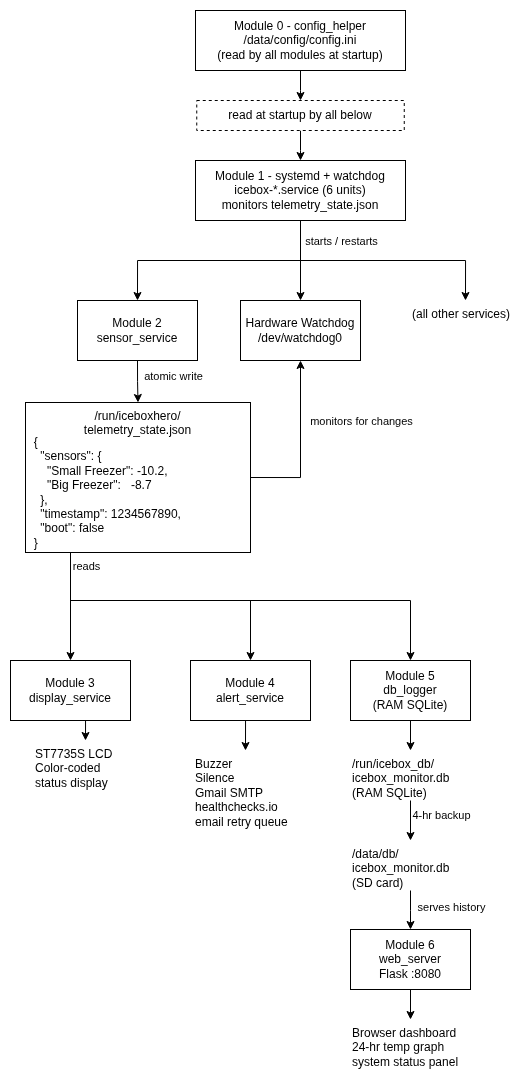

The diagram above was exported from draw.io. Its source (the exported page's mxGraphModel, read from the mxfile embedded in the PNG):
<mxGraphModel dx="1580" dy="849" grid="1" gridSize="10" guides="1" tooltips="1" connect="1" arrows="1" fold="1" page="1" pageScale="1" pageWidth="850" pageHeight="1100" math="0" shadow="0">
  <root>
    <mxCell id="Cx_dsDhTq-T-9JfOnbew-0" />
    <mxCell id="Cx_dsDhTq-T-9JfOnbew-1" parent="Cx_dsDhTq-T-9JfOnbew-0" />
    <mxCell id="Cx_dsDhTq-T-9JfOnbew-2" edge="1" parent="Cx_dsDhTq-T-9JfOnbew-1" source="Cx_dsDhTq-T-9JfOnbew-4" style="edgeStyle=orthogonalEdgeStyle;rounded=0;orthogonalLoop=1;jettySize=auto;html=1;entryX=0.5;entryY=0;entryDx=0;entryDy=0;exitX=0.5;exitY=1;exitDx=0;exitDy=0;" target="Cx_dsDhTq-T-9JfOnbew-9">
      <mxGeometry relative="1" as="geometry" />
    </mxCell>
    <mxCell id="Cx_dsDhTq-T-9JfOnbew-3" connectable="0" parent="Cx_dsDhTq-T-9JfOnbew-2" style="edgeLabel;html=1;align=center;verticalAlign=middle;resizable=0;points=[];" value="atomic write" vertex="1">
      <mxGeometry relative="1" y="-2" as="geometry">
        <mxPoint x="37" y="-5" as="offset" />
      </mxGeometry>
    </mxCell>
    <mxCell id="Cx_dsDhTq-T-9JfOnbew-4" parent="Cx_dsDhTq-T-9JfOnbew-1" style="rounded=0;whiteSpace=wrap;html=1;" value="Module 2&lt;div&gt;sensor_service&lt;br&gt;&lt;/div&gt;" vertex="1">
      <mxGeometry height="60" width="120" x="117" y="305" as="geometry" />
    </mxCell>
    <mxCell id="Cx_dsDhTq-T-9JfOnbew-5" edge="1" parent="Cx_dsDhTq-T-9JfOnbew-1" source="I5z0MvlBX4wQYC6Z4G5y-5" style="edgeStyle=orthogonalEdgeStyle;rounded=0;orthogonalLoop=1;jettySize=auto;html=1;exitX=0.25;exitY=1;exitDx=0;exitDy=0;entryX=0.5;entryY=0;entryDx=0;entryDy=0;" target="Cx_dsDhTq-T-9JfOnbew-11">
      <mxGeometry relative="1" as="geometry">
        <Array as="points">
          <mxPoint x="110" y="605" />
          <mxPoint x="290" y="605" />
        </Array>
      </mxGeometry>
    </mxCell>
    <mxCell id="Cx_dsDhTq-T-9JfOnbew-6" edge="1" parent="Cx_dsDhTq-T-9JfOnbew-1" source="I5z0MvlBX4wQYC6Z4G5y-5" style="edgeStyle=orthogonalEdgeStyle;rounded=0;orthogonalLoop=1;jettySize=auto;html=1;exitX=0.25;exitY=1;exitDx=0;exitDy=0;entryX=0.5;entryY=0;entryDx=0;entryDy=0;" target="Cx_dsDhTq-T-9JfOnbew-13">
      <mxGeometry relative="1" as="geometry" />
    </mxCell>
    <mxCell id="Cx_dsDhTq-T-9JfOnbew-7" edge="1" parent="Cx_dsDhTq-T-9JfOnbew-1" source="I5z0MvlBX4wQYC6Z4G5y-5" style="edgeStyle=orthogonalEdgeStyle;rounded=0;orthogonalLoop=1;jettySize=auto;html=1;exitX=0.25;exitY=1;exitDx=0;exitDy=0;" target="Cx_dsDhTq-T-9JfOnbew-17">
      <mxGeometry relative="1" as="geometry">
        <Array as="points">
          <mxPoint x="110" y="605" />
          <mxPoint x="450" y="605" />
        </Array>
      </mxGeometry>
    </mxCell>
    <mxCell id="Cx_dsDhTq-T-9JfOnbew-8" connectable="0" parent="Cx_dsDhTq-T-9JfOnbew-7" style="edgeLabel;html=1;align=center;verticalAlign=middle;resizable=0;points=[];" value="reads" vertex="1">
      <mxGeometry relative="1" x="-0.9077" as="geometry">
        <mxPoint x="15" y="-8" as="offset" />
      </mxGeometry>
    </mxCell>
    <mxCell id="I5z0MvlBX4wQYC6Z4G5y-6" edge="1" parent="Cx_dsDhTq-T-9JfOnbew-1" source="Cx_dsDhTq-T-9JfOnbew-9" style="edgeStyle=orthogonalEdgeStyle;rounded=0;orthogonalLoop=1;jettySize=auto;html=1;exitX=1;exitY=0.5;exitDx=0;exitDy=0;entryX=0.5;entryY=1;entryDx=0;entryDy=0;" target="Cx_dsDhTq-T-9JfOnbew-25">
      <mxGeometry relative="1" as="geometry" />
    </mxCell>
    <mxCell id="I5z0MvlBX4wQYC6Z4G5y-7" connectable="0" parent="I5z0MvlBX4wQYC6Z4G5y-6" style="edgeLabel;html=1;align=center;verticalAlign=middle;resizable=0;points=[];" value="monitors for changes" vertex="1">
      <mxGeometry relative="1" x="-0.2934" y="-4" as="geometry">
        <mxPoint x="56" y="-48" as="offset" />
      </mxGeometry>
    </mxCell>
    <mxCell id="Cx_dsDhTq-T-9JfOnbew-9" parent="Cx_dsDhTq-T-9JfOnbew-1" style="rounded=0;whiteSpace=wrap;html=1;verticalAlign=top;" value="/run/iceboxhero/&lt;div&gt;telemetry_state.json&lt;/div&gt;" vertex="1">
      <mxGeometry height="150" width="225" x="65" y="407" as="geometry" />
    </mxCell>
    <mxCell id="Cx_dsDhTq-T-9JfOnbew-10" edge="1" parent="Cx_dsDhTq-T-9JfOnbew-1" source="Cx_dsDhTq-T-9JfOnbew-11" style="edgeStyle=orthogonalEdgeStyle;rounded=0;orthogonalLoop=1;jettySize=auto;html=1;exitX=0.5;exitY=1;exitDx=0;exitDy=0;entryX=0.5;entryY=0;entryDx=0;entryDy=0;endArrow=classic;endFill=1;" target="Cx_dsDhTq-T-9JfOnbew-19">
      <mxGeometry relative="1" as="geometry" />
    </mxCell>
    <mxCell id="Cx_dsDhTq-T-9JfOnbew-11" parent="Cx_dsDhTq-T-9JfOnbew-1" style="rounded=0;whiteSpace=wrap;html=1;" value="Module 4&lt;br&gt;alert_service" vertex="1">
      <mxGeometry height="60" width="120" x="230" y="665" as="geometry" />
    </mxCell>
    <mxCell id="Cx_dsDhTq-T-9JfOnbew-12" edge="1" parent="Cx_dsDhTq-T-9JfOnbew-1" source="Cx_dsDhTq-T-9JfOnbew-13" style="edgeStyle=orthogonalEdgeStyle;rounded=0;orthogonalLoop=1;jettySize=auto;html=1;exitX=0.5;exitY=1;exitDx=0;exitDy=0;entryX=0.5;entryY=0;entryDx=0;entryDy=0;endArrow=classic;endFill=1;" target="Cx_dsDhTq-T-9JfOnbew-18">
      <mxGeometry relative="1" as="geometry" />
    </mxCell>
    <mxCell id="Cx_dsDhTq-T-9JfOnbew-13" parent="Cx_dsDhTq-T-9JfOnbew-1" style="rounded=0;whiteSpace=wrap;html=1;" value="Module 3&lt;br&gt;display_service" vertex="1">
      <mxGeometry height="60" width="120" x="50" y="665" as="geometry" />
    </mxCell>
    <mxCell id="MXYgBmV-QloOPXNzgTf_-4" edge="1" parent="Cx_dsDhTq-T-9JfOnbew-1" source="Cx_dsDhTq-T-9JfOnbew-17" style="edgeStyle=orthogonalEdgeStyle;rounded=0;orthogonalLoop=1;jettySize=auto;html=1;" target="MXYgBmV-QloOPXNzgTf_-2" value="">
      <mxGeometry relative="1" as="geometry" />
    </mxCell>
    <mxCell id="Cx_dsDhTq-T-9JfOnbew-17" parent="Cx_dsDhTq-T-9JfOnbew-1" style="rounded=0;whiteSpace=wrap;html=1;" value="Module 5&lt;br&gt;db_logger&lt;br&gt;(RAM SQLite)" vertex="1">
      <mxGeometry height="60" width="120" x="390" y="665" as="geometry" />
    </mxCell>
    <mxCell id="Cx_dsDhTq-T-9JfOnbew-18" parent="Cx_dsDhTq-T-9JfOnbew-1" style="text;html=1;whiteSpace=wrap;strokeColor=none;fillColor=none;align=left;verticalAlign=top;rounded=0;" value="ST7735S LCD&lt;br&gt;Color-coded&lt;br&gt;status display" vertex="1">
      <mxGeometry height="50" width="105" x="72.5" y="745" as="geometry" />
    </mxCell>
    <mxCell id="Cx_dsDhTq-T-9JfOnbew-19" parent="Cx_dsDhTq-T-9JfOnbew-1" style="text;html=1;whiteSpace=wrap;strokeColor=none;fillColor=none;align=left;verticalAlign=top;rounded=0;" value="Buzzer&lt;br&gt;Silence&lt;br&gt;Gmail SMTP&lt;br&gt;healthchecks.io&lt;br&gt;email retry queue" vertex="1">
      <mxGeometry height="90" width="105" x="232.5" y="755" as="geometry" />
    </mxCell>
    <mxCell id="I5z0MvlBX4wQYC6Z4G5y-1" edge="1" parent="Cx_dsDhTq-T-9JfOnbew-1" source="Cx_dsDhTq-T-9JfOnbew-20" style="edgeStyle=orthogonalEdgeStyle;rounded=0;orthogonalLoop=1;jettySize=auto;html=1;" target="I5z0MvlBX4wQYC6Z4G5y-0" value="">
      <mxGeometry relative="1" as="geometry" />
    </mxCell>
    <mxCell id="Cx_dsDhTq-T-9JfOnbew-20" parent="Cx_dsDhTq-T-9JfOnbew-1" style="rounded=0;whiteSpace=wrap;html=1;" value="Module 0 - config_helper&lt;div&gt;/data/config/config.ini&lt;/div&gt;&lt;div&gt;(read by all modules at startup)&lt;/div&gt;" vertex="1">
      <mxGeometry height="60" width="210" x="235" y="15" as="geometry" />
    </mxCell>
    <mxCell id="Cx_dsDhTq-T-9JfOnbew-21" edge="1" parent="Cx_dsDhTq-T-9JfOnbew-1" source="Cx_dsDhTq-T-9JfOnbew-24" style="edgeStyle=orthogonalEdgeStyle;rounded=0;orthogonalLoop=1;jettySize=auto;html=1;exitX=0.5;exitY=1;exitDx=0;exitDy=0;entryX=0.5;entryY=0;entryDx=0;entryDy=0;" target="Cx_dsDhTq-T-9JfOnbew-4">
      <mxGeometry relative="1" as="geometry" />
    </mxCell>
    <mxCell id="Cx_dsDhTq-T-9JfOnbew-22" edge="1" parent="Cx_dsDhTq-T-9JfOnbew-1" source="Cx_dsDhTq-T-9JfOnbew-24" style="edgeStyle=orthogonalEdgeStyle;rounded=0;orthogonalLoop=1;jettySize=auto;html=1;exitX=0.5;exitY=1;exitDx=0;exitDy=0;entryX=0.5;entryY=0;entryDx=0;entryDy=0;" target="Cx_dsDhTq-T-9JfOnbew-25">
      <mxGeometry relative="1" as="geometry" />
    </mxCell>
    <mxCell id="Cx_dsDhTq-T-9JfOnbew-23" edge="1" parent="Cx_dsDhTq-T-9JfOnbew-1" source="Cx_dsDhTq-T-9JfOnbew-24" style="edgeStyle=orthogonalEdgeStyle;rounded=0;orthogonalLoop=1;jettySize=auto;html=1;exitX=0.5;exitY=1;exitDx=0;exitDy=0;entryX=0.5;entryY=0;entryDx=0;entryDy=0;" target="Cx_dsDhTq-T-9JfOnbew-26">
      <mxGeometry relative="1" as="geometry" />
    </mxCell>
    <mxCell id="I5z0MvlBX4wQYC6Z4G5y-3" connectable="0" parent="Cx_dsDhTq-T-9JfOnbew-23" style="edgeLabel;html=1;align=center;verticalAlign=middle;resizable=0;points=[];" value="starts / restarts" vertex="1">
      <mxGeometry relative="1" x="-0.8367" as="geometry">
        <mxPoint x="40" as="offset" />
      </mxGeometry>
    </mxCell>
    <mxCell id="Cx_dsDhTq-T-9JfOnbew-24" parent="Cx_dsDhTq-T-9JfOnbew-1" style="rounded=0;whiteSpace=wrap;html=1;" value="Module 1 - systemd + watchdog&lt;div&gt;icebox-*.service (6 units)&lt;br&gt;monitors telemetry_state.json&lt;br&gt;&lt;/div&gt;" vertex="1">
      <mxGeometry height="60" width="210" x="235" y="165" as="geometry" />
    </mxCell>
    <mxCell id="Cx_dsDhTq-T-9JfOnbew-25" parent="Cx_dsDhTq-T-9JfOnbew-1" style="rounded=0;whiteSpace=wrap;html=1;" value="&lt;div&gt;Hardware Watchdog /dev/watchdog0&lt;/div&gt;" vertex="1">
      <mxGeometry height="60" width="120" x="280" y="305" as="geometry" />
    </mxCell>
    <mxCell id="Cx_dsDhTq-T-9JfOnbew-26" parent="Cx_dsDhTq-T-9JfOnbew-1" style="text;html=1;whiteSpace=wrap;strokeColor=none;fillColor=none;align=left;verticalAlign=top;rounded=0;" value="(all other services)" vertex="1">
      <mxGeometry height="30" width="110" x="450" y="305" as="geometry" />
    </mxCell>
    <mxCell id="MXYgBmV-QloOPXNzgTf_-1" edge="1" parent="Cx_dsDhTq-T-9JfOnbew-1" source="Cx_dsDhTq-T-9JfOnbew-27" style="edgeStyle=orthogonalEdgeStyle;rounded=0;orthogonalLoop=1;jettySize=auto;html=1;endArrow=classic;endFill=1;" target="MXYgBmV-QloOPXNzgTf_-0" value="">
      <mxGeometry relative="1" as="geometry" />
    </mxCell>
    <mxCell id="Cx_dsDhTq-T-9JfOnbew-27" parent="Cx_dsDhTq-T-9JfOnbew-1" style="rounded=0;whiteSpace=wrap;html=1;" value="Module 6&lt;br&gt;web_server&lt;br&gt;Flask :8080" vertex="1">
      <mxGeometry height="60" width="120" x="390" y="934" as="geometry" />
    </mxCell>
    <mxCell id="I5z0MvlBX4wQYC6Z4G5y-2" edge="1" parent="Cx_dsDhTq-T-9JfOnbew-1" source="I5z0MvlBX4wQYC6Z4G5y-0" style="edgeStyle=orthogonalEdgeStyle;rounded=0;orthogonalLoop=1;jettySize=auto;html=1;" target="Cx_dsDhTq-T-9JfOnbew-24" value="">
      <mxGeometry relative="1" as="geometry" />
    </mxCell>
    <mxCell id="I5z0MvlBX4wQYC6Z4G5y-0" parent="Cx_dsDhTq-T-9JfOnbew-1" style="rounded=0;whiteSpace=wrap;html=1;dashed=1;" value="read at startup by all below" vertex="1">
      <mxGeometry height="30" width="207.5" x="236.25" y="105" as="geometry" />
    </mxCell>
    <mxCell id="I5z0MvlBX4wQYC6Z4G5y-5" parent="Cx_dsDhTq-T-9JfOnbew-1" style="text;html=1;whiteSpace=wrap;strokeColor=none;fillColor=none;align=left;verticalAlign=middle;rounded=0;" value="&lt;div&gt;&amp;nbsp; {&lt;/div&gt;&lt;div&gt;&amp;nbsp; &amp;nbsp; &quot;sensors&quot;: {&lt;/div&gt;&lt;div&gt;&amp;nbsp; &amp;nbsp; &amp;nbsp; &quot;Small Freezer&quot;: -10.2,&lt;/div&gt;&lt;div&gt;&amp;nbsp; &amp;nbsp; &amp;nbsp; &quot;Big Freezer&quot;:&amp;nbsp; &amp;nbsp;-8.7&lt;/div&gt;&lt;div&gt;&amp;nbsp; &amp;nbsp; },&lt;/div&gt;&lt;div&gt;&amp;nbsp; &amp;nbsp; &quot;timestamp&quot;: 1234567890,&lt;/div&gt;&lt;div&gt;&amp;nbsp; &amp;nbsp; &quot;boot&quot;: false&lt;/div&gt;&lt;div&gt;&amp;nbsp; }&lt;/div&gt;" vertex="1">
      <mxGeometry height="120" width="180" x="65" y="437" as="geometry" />
    </mxCell>
    <mxCell id="MXYgBmV-QloOPXNzgTf_-0" parent="Cx_dsDhTq-T-9JfOnbew-1" style="text;html=1;whiteSpace=wrap;strokeColor=none;fillColor=none;align=left;verticalAlign=top;rounded=0;" value="Browser dashboard&lt;br&gt;24-hr temp graph&lt;div&gt;system status panel&lt;/div&gt;" vertex="1">
      <mxGeometry height="60" width="120" x="390" y="1024" as="geometry" />
    </mxCell>
    <mxCell id="MXYgBmV-QloOPXNzgTf_-5" edge="1" parent="Cx_dsDhTq-T-9JfOnbew-1" source="MXYgBmV-QloOPXNzgTf_-2" style="edgeStyle=orthogonalEdgeStyle;rounded=0;orthogonalLoop=1;jettySize=auto;html=1;" target="MXYgBmV-QloOPXNzgTf_-3" value="">
      <mxGeometry relative="1" as="geometry" />
    </mxCell>
    <mxCell id="MXYgBmV-QloOPXNzgTf_-7" connectable="0" parent="MXYgBmV-QloOPXNzgTf_-5" style="edgeLabel;html=1;align=center;verticalAlign=middle;resizable=0;points=[];" value="4-hr backup" vertex="1">
      <mxGeometry relative="1" x="-0.3" y="5" as="geometry">
        <mxPoint x="25" as="offset" />
      </mxGeometry>
    </mxCell>
    <mxCell id="MXYgBmV-QloOPXNzgTf_-2" parent="Cx_dsDhTq-T-9JfOnbew-1" style="text;html=1;whiteSpace=wrap;strokeColor=none;fillColor=none;align=left;verticalAlign=top;rounded=0;" value="/run/icebox_db/&lt;br&gt;icebox_monitor.db&lt;br&gt;(RAM SQLite)" vertex="1">
      <mxGeometry height="50" width="120" x="390" y="755" as="geometry" />
    </mxCell>
    <mxCell id="MXYgBmV-QloOPXNzgTf_-6" edge="1" parent="Cx_dsDhTq-T-9JfOnbew-1" source="MXYgBmV-QloOPXNzgTf_-3" style="edgeStyle=orthogonalEdgeStyle;rounded=0;orthogonalLoop=1;jettySize=auto;html=1;" target="Cx_dsDhTq-T-9JfOnbew-27" value="">
      <mxGeometry relative="1" as="geometry" />
    </mxCell>
    <mxCell id="MXYgBmV-QloOPXNzgTf_-8" connectable="0" parent="MXYgBmV-QloOPXNzgTf_-6" style="edgeLabel;html=1;align=center;verticalAlign=middle;resizable=0;points=[];" value="serves history" vertex="1">
      <mxGeometry relative="1" x="-0.2195" y="-2" as="geometry">
        <mxPoint x="42" as="offset" />
      </mxGeometry>
    </mxCell>
    <mxCell id="MXYgBmV-QloOPXNzgTf_-3" parent="Cx_dsDhTq-T-9JfOnbew-1" style="text;html=1;whiteSpace=wrap;strokeColor=none;fillColor=none;align=left;verticalAlign=top;rounded=0;" value="/data/db/&lt;br&gt;icebox_monitor.db&lt;br&gt;(SD card)" vertex="1">
      <mxGeometry height="50" width="120" x="390" y="845" as="geometry" />
    </mxCell>
  </root>
</mxGraphModel>